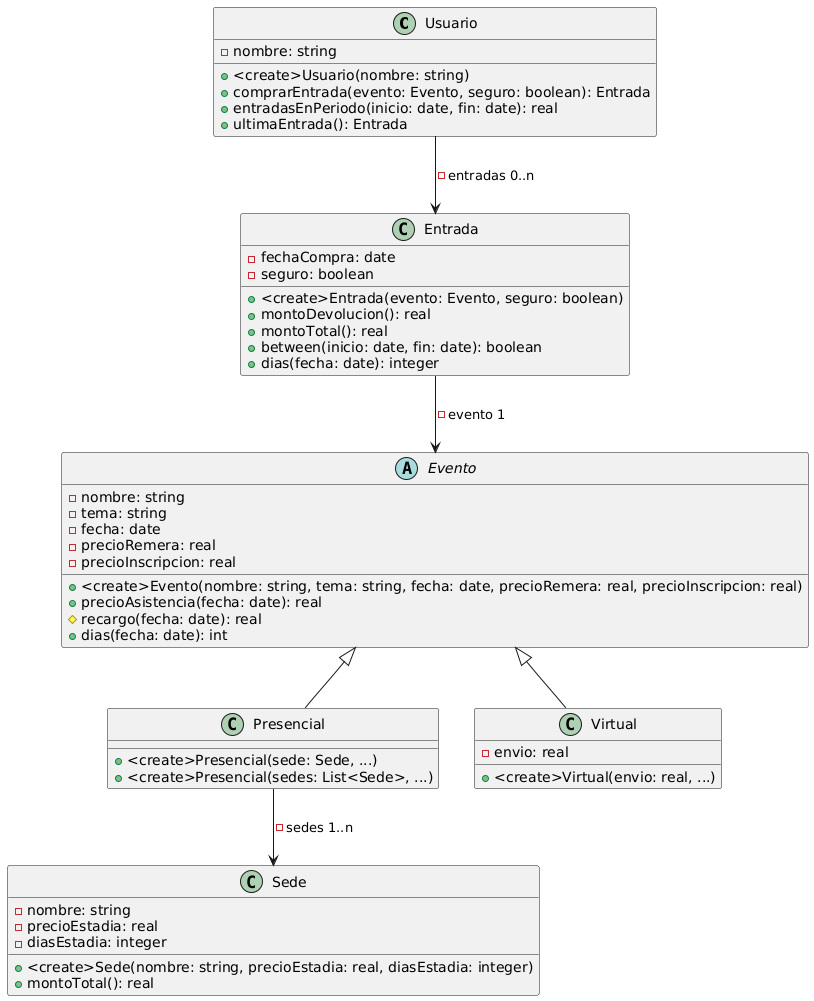

The diagram above was rendered by PlantUML. Its source (embedded in the PNG):
@startuml
class Usuario{
-nombre: string

+<create>Usuario(nombre: string)
+comprarEntrada(evento: Evento, seguro: boolean): Entrada
+entradasEnPeriodo(inicio: date, fin: date): real
+ultimaEntrada(): Entrada
}

class Entrada{
-fechaCompra: date
-seguro: boolean

+<create>Entrada(evento: Evento, seguro: boolean)
+montoDevolucion(): real
+montoTotal(): real
+between(inicio: date, fin: date): boolean
+dias(fecha: date): integer
}

abstract class Evento{
-nombre: string
-tema: string
-fecha: date
-precioRemera: real
-precioInscripcion: real

+<create>Evento(nombre: string, tema: string, fecha: date, precioRemera: real, precioInscripcion: real)
+precioAsistencia(fecha: date): real
#recargo(fecha: date): real
+dias(fecha: date): int
}

class Presencial{
+<create>Presencial(sede: Sede, ...)
+<create>Presencial(sedes: List<Sede>, ...)
}

class Sede{
-nombre: string
-precioEstadia: real
-diasEstadia: integer

+<create>Sede(nombre: string, precioEstadia: real, diasEstadia: integer)
+montoTotal(): real
}

class Virtual{
-envio: real

+<create>Virtual(envio: real, ...)
}

Usuario --> Entrada: -entradas 0..n
Entrada --> Evento: -evento 1

Evento <|-- Presencial
Evento <|-- Virtual

Presencial --> Sede: -sedes 1..n
@enduml